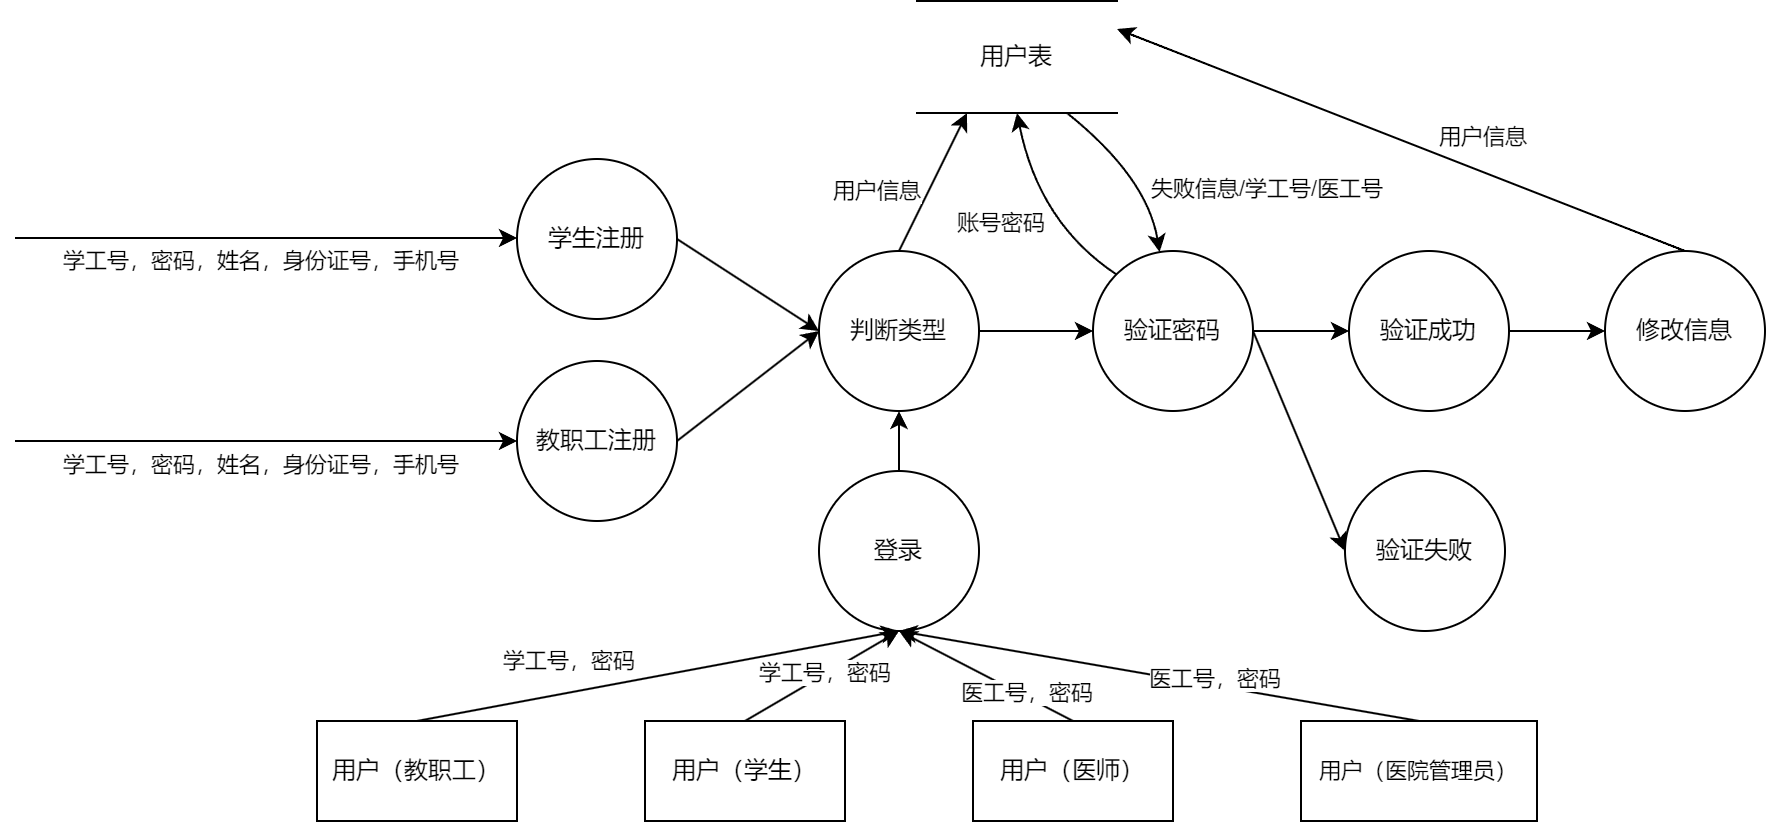

The diagram above was exported from draw.io. Its source (the exported page's mxGraphModel, read from the mxfile embedded in the PNG):
<mxGraphModel dx="1019" dy="1188" grid="0" gridSize="10" guides="1" tooltips="1" connect="1" arrows="1" fold="1" page="1" pageScale="1" pageWidth="1200" pageHeight="1600" math="0" shadow="0">
  <root>
    <mxCell id="0" />
    <mxCell id="1" parent="0" />
    <mxCell id="OV5F5-JAsm152GBUdri_-30" style="edgeStyle=none;shape=connector;rounded=0;orthogonalLoop=1;jettySize=auto;html=1;exitX=0.5;exitY=0;exitDx=0;exitDy=0;entryX=0.5;entryY=1;entryDx=0;entryDy=0;strokeColor=default;align=center;verticalAlign=middle;fontFamily=Helvetica;fontSize=11;fontColor=default;labelBackgroundColor=default;endArrow=classic;" parent="1" source="OV5F5-JAsm152GBUdri_-2" target="OV5F5-JAsm152GBUdri_-18" edge="1">
      <mxGeometry relative="1" as="geometry" />
    </mxCell>
    <mxCell id="OV5F5-JAsm152GBUdri_-2" value="登录" style="ellipse;whiteSpace=wrap;html=1;aspect=fixed;" parent="1" vertex="1">
      <mxGeometry x="451" y="653" width="80" height="80" as="geometry" />
    </mxCell>
    <mxCell id="OV5F5-JAsm152GBUdri_-21" style="rounded=0;orthogonalLoop=1;jettySize=auto;html=1;exitX=1;exitY=0.5;exitDx=0;exitDy=0;entryX=0;entryY=0.5;entryDx=0;entryDy=0;" parent="1" source="OV5F5-JAsm152GBUdri_-3" target="OV5F5-JAsm152GBUdri_-18" edge="1">
      <mxGeometry relative="1" as="geometry" />
    </mxCell>
    <mxCell id="OV5F5-JAsm152GBUdri_-3" value="教职工注册" style="ellipse;whiteSpace=wrap;html=1;aspect=fixed;" parent="1" vertex="1">
      <mxGeometry x="300" y="598" width="80" height="80" as="geometry" />
    </mxCell>
    <mxCell id="vF_dX5H4nZ4xS9UiSGll-15" style="edgeStyle=none;shape=connector;rounded=0;orthogonalLoop=1;jettySize=auto;html=1;exitX=0.5;exitY=0;exitDx=0;exitDy=0;entryX=1;entryY=0.25;entryDx=0;entryDy=0;strokeColor=default;align=center;verticalAlign=middle;fontFamily=Helvetica;fontSize=11;fontColor=default;labelBackgroundColor=default;endArrow=classic;curved=1;" edge="1" parent="1" source="OV5F5-JAsm152GBUdri_-4" target="OV5F5-JAsm152GBUdri_-8">
      <mxGeometry relative="1" as="geometry">
        <Array as="points" />
      </mxGeometry>
    </mxCell>
    <mxCell id="vF_dX5H4nZ4xS9UiSGll-16" value="用户信息" style="edgeLabel;html=1;align=center;verticalAlign=middle;resizable=0;points=[];fontFamily=Helvetica;fontSize=11;fontColor=default;labelBackgroundColor=default;" vertex="1" connectable="0" parent="vF_dX5H4nZ4xS9UiSGll-15">
      <mxGeometry x="-0.2003" y="-2" relative="1" as="geometry">
        <mxPoint x="11" y="-11" as="offset" />
      </mxGeometry>
    </mxCell>
    <mxCell id="OV5F5-JAsm152GBUdri_-4" value="修改信息" style="ellipse;whiteSpace=wrap;html=1;aspect=fixed;" parent="1" vertex="1">
      <mxGeometry x="844" y="543" width="80" height="80" as="geometry" />
    </mxCell>
    <mxCell id="OV5F5-JAsm152GBUdri_-35" style="edgeStyle=none;shape=connector;curved=1;rounded=0;orthogonalLoop=1;jettySize=auto;html=1;exitX=0.75;exitY=1;exitDx=0;exitDy=0;strokeColor=default;align=center;verticalAlign=middle;fontFamily=Helvetica;fontSize=11;fontColor=default;labelBackgroundColor=default;endArrow=classic;" parent="1" source="OV5F5-JAsm152GBUdri_-8" target="OV5F5-JAsm152GBUdri_-22" edge="1">
      <mxGeometry relative="1" as="geometry">
        <Array as="points">
          <mxPoint x="615" y="506" />
        </Array>
      </mxGeometry>
    </mxCell>
    <mxCell id="OV5F5-JAsm152GBUdri_-36" value="失败信息/学工号/医工号" style="edgeLabel;html=1;align=center;verticalAlign=middle;resizable=0;points=[];fontFamily=Helvetica;fontSize=11;fontColor=default;labelBackgroundColor=default;" parent="OV5F5-JAsm152GBUdri_-35" vertex="1" connectable="0">
      <mxGeometry x="-0.1989" relative="1" as="geometry">
        <mxPoint x="71" y="15" as="offset" />
      </mxGeometry>
    </mxCell>
    <mxCell id="OV5F5-JAsm152GBUdri_-8" value="用户表" style="html=1;dashed=0;whiteSpace=wrap;shape=partialRectangle;right=0;left=0;" parent="1" vertex="1">
      <mxGeometry x="500" y="418" width="100" height="56" as="geometry" />
    </mxCell>
    <mxCell id="OV5F5-JAsm152GBUdri_-11" value="" style="endArrow=classic;html=1;rounded=0;entryX=0;entryY=0.5;entryDx=0;entryDy=0;" parent="1" target="OV5F5-JAsm152GBUdri_-3" edge="1">
      <mxGeometry width="50" height="50" relative="1" as="geometry">
        <mxPoint x="49" y="638" as="sourcePoint" />
        <mxPoint x="377" y="393" as="targetPoint" />
        <Array as="points">
          <mxPoint x="175" y="638" />
        </Array>
      </mxGeometry>
    </mxCell>
    <mxCell id="OV5F5-JAsm152GBUdri_-12" value="学工号，密码，姓名，身份证号，手机号" style="edgeLabel;html=1;align=center;verticalAlign=middle;resizable=0;points=[];" parent="OV5F5-JAsm152GBUdri_-11" vertex="1" connectable="0">
      <mxGeometry x="-0.1832" y="3" relative="1" as="geometry">
        <mxPoint x="19" y="14" as="offset" />
      </mxGeometry>
    </mxCell>
    <mxCell id="OV5F5-JAsm152GBUdri_-15" value="学生注册" style="ellipse;whiteSpace=wrap;html=1;aspect=fixed;" parent="1" vertex="1">
      <mxGeometry x="300" y="497" width="80" height="80" as="geometry" />
    </mxCell>
    <mxCell id="OV5F5-JAsm152GBUdri_-16" value="" style="endArrow=classic;html=1;rounded=0;entryX=0;entryY=0.5;entryDx=0;entryDy=0;" parent="1" edge="1">
      <mxGeometry width="50" height="50" relative="1" as="geometry">
        <mxPoint x="49" y="536.5" as="sourcePoint" />
        <mxPoint x="300" y="536.5" as="targetPoint" />
        <Array as="points" />
      </mxGeometry>
    </mxCell>
    <mxCell id="OV5F5-JAsm152GBUdri_-17" value="学工号，密码，姓名，身份证号，手机号" style="edgeLabel;html=1;align=center;verticalAlign=middle;resizable=0;points=[];" parent="OV5F5-JAsm152GBUdri_-16" vertex="1" connectable="0">
      <mxGeometry x="-0.1832" y="3" relative="1" as="geometry">
        <mxPoint x="19" y="14" as="offset" />
      </mxGeometry>
    </mxCell>
    <mxCell id="OV5F5-JAsm152GBUdri_-31" style="edgeStyle=none;shape=connector;rounded=0;orthogonalLoop=1;jettySize=auto;html=1;exitX=0.5;exitY=0;exitDx=0;exitDy=0;entryX=0.25;entryY=1;entryDx=0;entryDy=0;strokeColor=default;align=center;verticalAlign=middle;fontFamily=Helvetica;fontSize=11;fontColor=default;labelBackgroundColor=default;endArrow=classic;" parent="1" source="OV5F5-JAsm152GBUdri_-18" target="OV5F5-JAsm152GBUdri_-8" edge="1">
      <mxGeometry relative="1" as="geometry" />
    </mxCell>
    <mxCell id="OV5F5-JAsm152GBUdri_-32" value="用户信息" style="edgeLabel;html=1;align=center;verticalAlign=middle;resizable=0;points=[];fontFamily=Helvetica;fontSize=11;fontColor=default;labelBackgroundColor=default;" parent="OV5F5-JAsm152GBUdri_-31" vertex="1" connectable="0">
      <mxGeometry x="0.0492" y="4" relative="1" as="geometry">
        <mxPoint x="-26" y="7" as="offset" />
      </mxGeometry>
    </mxCell>
    <mxCell id="vF_dX5H4nZ4xS9UiSGll-1" style="edgeStyle=orthogonalEdgeStyle;rounded=0;orthogonalLoop=1;jettySize=auto;html=1;exitX=1;exitY=0.5;exitDx=0;exitDy=0;entryX=0;entryY=0.5;entryDx=0;entryDy=0;" edge="1" parent="1" source="OV5F5-JAsm152GBUdri_-18" target="OV5F5-JAsm152GBUdri_-22">
      <mxGeometry relative="1" as="geometry" />
    </mxCell>
    <mxCell id="OV5F5-JAsm152GBUdri_-18" value="判断类型" style="ellipse;whiteSpace=wrap;html=1;aspect=fixed;" parent="1" vertex="1">
      <mxGeometry x="451" y="543" width="80" height="80" as="geometry" />
    </mxCell>
    <mxCell id="OV5F5-JAsm152GBUdri_-20" value="" style="endArrow=classic;html=1;rounded=0;exitX=1;exitY=0.5;exitDx=0;exitDy=0;entryX=0;entryY=0.5;entryDx=0;entryDy=0;" parent="1" source="OV5F5-JAsm152GBUdri_-15" target="OV5F5-JAsm152GBUdri_-18" edge="1">
      <mxGeometry width="50" height="50" relative="1" as="geometry">
        <mxPoint x="291" y="443" as="sourcePoint" />
        <mxPoint x="341" y="393" as="targetPoint" />
      </mxGeometry>
    </mxCell>
    <mxCell id="OV5F5-JAsm152GBUdri_-33" style="edgeStyle=none;shape=connector;rounded=0;orthogonalLoop=1;jettySize=auto;html=1;exitX=0;exitY=0;exitDx=0;exitDy=0;entryX=0.5;entryY=1;entryDx=0;entryDy=0;strokeColor=default;align=center;verticalAlign=middle;fontFamily=Helvetica;fontSize=11;fontColor=default;labelBackgroundColor=default;endArrow=classic;curved=1;" parent="1" source="OV5F5-JAsm152GBUdri_-22" target="OV5F5-JAsm152GBUdri_-8" edge="1">
      <mxGeometry relative="1" as="geometry">
        <Array as="points">
          <mxPoint x="561" y="529" />
        </Array>
      </mxGeometry>
    </mxCell>
    <mxCell id="OV5F5-JAsm152GBUdri_-34" value="账号密码" style="edgeLabel;html=1;align=center;verticalAlign=middle;resizable=0;points=[];fontFamily=Helvetica;fontSize=11;fontColor=default;labelBackgroundColor=default;" parent="OV5F5-JAsm152GBUdri_-33" vertex="1" connectable="0">
      <mxGeometry x="0.1444" y="-8" relative="1" as="geometry">
        <mxPoint x="-25" y="13" as="offset" />
      </mxGeometry>
    </mxCell>
    <mxCell id="vF_dX5H4nZ4xS9UiSGll-8" style="edgeStyle=none;shape=connector;rounded=0;orthogonalLoop=1;jettySize=auto;html=1;exitX=1;exitY=0.5;exitDx=0;exitDy=0;entryX=0;entryY=0.5;entryDx=0;entryDy=0;strokeColor=default;align=center;verticalAlign=middle;fontFamily=Helvetica;fontSize=11;fontColor=default;labelBackgroundColor=default;endArrow=classic;" edge="1" parent="1" source="OV5F5-JAsm152GBUdri_-22" target="vF_dX5H4nZ4xS9UiSGll-6">
      <mxGeometry relative="1" as="geometry" />
    </mxCell>
    <mxCell id="vF_dX5H4nZ4xS9UiSGll-9" style="edgeStyle=none;shape=connector;rounded=0;orthogonalLoop=1;jettySize=auto;html=1;exitX=1;exitY=0.5;exitDx=0;exitDy=0;entryX=0;entryY=0.5;entryDx=0;entryDy=0;strokeColor=default;align=center;verticalAlign=middle;fontFamily=Helvetica;fontSize=11;fontColor=default;labelBackgroundColor=default;endArrow=classic;" edge="1" parent="1" source="OV5F5-JAsm152GBUdri_-22" target="vF_dX5H4nZ4xS9UiSGll-5">
      <mxGeometry relative="1" as="geometry" />
    </mxCell>
    <mxCell id="OV5F5-JAsm152GBUdri_-22" value="验证密码" style="ellipse;whiteSpace=wrap;html=1;aspect=fixed;" parent="1" vertex="1">
      <mxGeometry x="588" y="543" width="80" height="80" as="geometry" />
    </mxCell>
    <mxCell id="OV5F5-JAsm152GBUdri_-27" style="edgeStyle=none;shape=connector;rounded=0;orthogonalLoop=1;jettySize=auto;html=1;exitX=0.5;exitY=0;exitDx=0;exitDy=0;entryX=0.5;entryY=1;entryDx=0;entryDy=0;strokeColor=default;align=center;verticalAlign=middle;fontFamily=Helvetica;fontSize=11;fontColor=default;labelBackgroundColor=default;endArrow=classic;" parent="1" source="OV5F5-JAsm152GBUdri_-23" target="OV5F5-JAsm152GBUdri_-2" edge="1">
      <mxGeometry relative="1" as="geometry" />
    </mxCell>
    <mxCell id="vF_dX5H4nZ4xS9UiSGll-3" value="学工号，密码" style="edgeLabel;html=1;align=center;verticalAlign=middle;resizable=0;points=[];" vertex="1" connectable="0" parent="OV5F5-JAsm152GBUdri_-27">
      <mxGeometry x="0.0317" y="1" relative="1" as="geometry">
        <mxPoint as="offset" />
      </mxGeometry>
    </mxCell>
    <mxCell id="OV5F5-JAsm152GBUdri_-23" value="用户（学生）" style="html=1;dashed=0;whiteSpace=wrap;" parent="1" vertex="1">
      <mxGeometry x="364" y="778" width="100" height="50" as="geometry" />
    </mxCell>
    <mxCell id="OV5F5-JAsm152GBUdri_-29" style="edgeStyle=none;shape=connector;rounded=0;orthogonalLoop=1;jettySize=auto;html=1;exitX=0.5;exitY=0;exitDx=0;exitDy=0;entryX=0.5;entryY=1;entryDx=0;entryDy=0;strokeColor=default;align=center;verticalAlign=middle;fontFamily=Helvetica;fontSize=11;fontColor=default;labelBackgroundColor=default;endArrow=classic;" parent="1" source="OV5F5-JAsm152GBUdri_-24" target="OV5F5-JAsm152GBUdri_-2" edge="1">
      <mxGeometry relative="1" as="geometry" />
    </mxCell>
    <mxCell id="vF_dX5H4nZ4xS9UiSGll-4" value="医工号，密码" style="edgeLabel;html=1;align=center;verticalAlign=middle;resizable=0;points=[];" vertex="1" connectable="0" parent="OV5F5-JAsm152GBUdri_-29">
      <mxGeometry x="0.2974" y="-3" relative="1" as="geometry">
        <mxPoint x="32" y="18" as="offset" />
      </mxGeometry>
    </mxCell>
    <mxCell id="OV5F5-JAsm152GBUdri_-24" value="用户（医师）" style="html=1;dashed=0;whiteSpace=wrap;" parent="1" vertex="1">
      <mxGeometry x="528" y="778" width="100" height="50" as="geometry" />
    </mxCell>
    <mxCell id="OV5F5-JAsm152GBUdri_-26" style="rounded=0;orthogonalLoop=1;jettySize=auto;html=1;exitX=0.5;exitY=0;exitDx=0;exitDy=0;entryX=0.5;entryY=1;entryDx=0;entryDy=0;" parent="1" source="OV5F5-JAsm152GBUdri_-25" target="OV5F5-JAsm152GBUdri_-2" edge="1">
      <mxGeometry relative="1" as="geometry" />
    </mxCell>
    <mxCell id="vF_dX5H4nZ4xS9UiSGll-2" value="学工号，密码" style="edgeLabel;html=1;align=center;verticalAlign=middle;resizable=0;points=[];" vertex="1" connectable="0" parent="OV5F5-JAsm152GBUdri_-26">
      <mxGeometry x="-0.0824" relative="1" as="geometry">
        <mxPoint x="-35" y="-10" as="offset" />
      </mxGeometry>
    </mxCell>
    <mxCell id="OV5F5-JAsm152GBUdri_-25" value="用户（教职工）" style="html=1;dashed=0;whiteSpace=wrap;" parent="1" vertex="1">
      <mxGeometry x="200" y="778" width="100" height="50" as="geometry" />
    </mxCell>
    <mxCell id="vF_dX5H4nZ4xS9UiSGll-10" style="edgeStyle=none;shape=connector;rounded=0;orthogonalLoop=1;jettySize=auto;html=1;exitX=1;exitY=0.5;exitDx=0;exitDy=0;entryX=0;entryY=0.5;entryDx=0;entryDy=0;strokeColor=default;align=center;verticalAlign=middle;fontFamily=Helvetica;fontSize=11;fontColor=default;labelBackgroundColor=default;endArrow=classic;" edge="1" parent="1" source="vF_dX5H4nZ4xS9UiSGll-5" target="OV5F5-JAsm152GBUdri_-4">
      <mxGeometry relative="1" as="geometry" />
    </mxCell>
    <mxCell id="vF_dX5H4nZ4xS9UiSGll-5" value="验证成功" style="ellipse;whiteSpace=wrap;html=1;aspect=fixed;" vertex="1" parent="1">
      <mxGeometry x="716" y="543" width="80" height="80" as="geometry" />
    </mxCell>
    <mxCell id="vF_dX5H4nZ4xS9UiSGll-6" value="验证失败" style="ellipse;whiteSpace=wrap;html=1;aspect=fixed;" vertex="1" parent="1">
      <mxGeometry x="714" y="653" width="80" height="80" as="geometry" />
    </mxCell>
    <mxCell id="vF_dX5H4nZ4xS9UiSGll-11" style="edgeStyle=none;shape=connector;rounded=0;orthogonalLoop=1;jettySize=auto;html=1;exitX=1;exitY=0.5;exitDx=0;exitDy=0;strokeColor=default;align=center;verticalAlign=middle;fontFamily=Helvetica;fontSize=11;fontColor=default;labelBackgroundColor=default;endArrow=classic;" edge="1" parent="1" source="OV5F5-JAsm152GBUdri_-23" target="OV5F5-JAsm152GBUdri_-23">
      <mxGeometry relative="1" as="geometry" />
    </mxCell>
    <mxCell id="vF_dX5H4nZ4xS9UiSGll-13" style="edgeStyle=none;shape=connector;rounded=0;orthogonalLoop=1;jettySize=auto;html=1;exitX=0.5;exitY=0;exitDx=0;exitDy=0;entryX=0.5;entryY=1;entryDx=0;entryDy=0;strokeColor=default;align=center;verticalAlign=middle;fontFamily=Helvetica;fontSize=11;fontColor=default;labelBackgroundColor=default;endArrow=classic;" edge="1" parent="1" source="vF_dX5H4nZ4xS9UiSGll-12" target="OV5F5-JAsm152GBUdri_-2">
      <mxGeometry relative="1" as="geometry" />
    </mxCell>
    <mxCell id="vF_dX5H4nZ4xS9UiSGll-14" value="医工号，密码" style="edgeLabel;html=1;align=center;verticalAlign=middle;resizable=0;points=[];fontFamily=Helvetica;fontSize=11;fontColor=default;labelBackgroundColor=default;" vertex="1" connectable="0" parent="vF_dX5H4nZ4xS9UiSGll-13">
      <mxGeometry x="-0.2052" y="-4" relative="1" as="geometry">
        <mxPoint as="offset" />
      </mxGeometry>
    </mxCell>
    <mxCell id="vF_dX5H4nZ4xS9UiSGll-12" value="用户（医院管理员）" style="html=1;dashed=0;whiteSpace=wrap;fontFamily=Helvetica;fontSize=11;fontColor=default;labelBackgroundColor=default;" vertex="1" parent="1">
      <mxGeometry x="692" y="778" width="118" height="50" as="geometry" />
    </mxCell>
  </root>
</mxGraphModel>